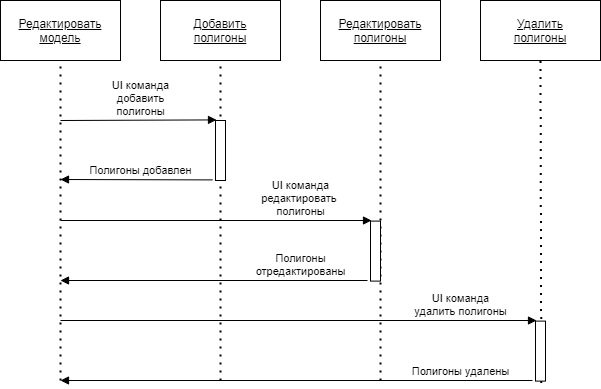

The diagram above was exported from draw.io. Its source (the exported page's mxGraphModel, read from the mxfile embedded in the PNG):
<mxGraphModel dx="1024" dy="592" grid="1" gridSize="10" guides="1" tooltips="1" connect="1" arrows="1" fold="1" page="1" pageScale="1" pageWidth="827" pageHeight="1169" math="0" shadow="0">
  <root>
    <mxCell id="4zf_FjlmWRD3tacVtTBu-0" />
    <mxCell id="4zf_FjlmWRD3tacVtTBu-1" parent="4zf_FjlmWRD3tacVtTBu-0" />
    <mxCell id="4zf_FjlmWRD3tacVtTBu-2" value="&lt;u&gt;Редактировать&lt;br&gt;модель&lt;br&gt;&lt;/u&gt;" style="rounded=0;whiteSpace=wrap;html=1;" vertex="1" parent="4zf_FjlmWRD3tacVtTBu-1">
      <mxGeometry x="120" y="20" width="120" height="60" as="geometry" />
    </mxCell>
    <mxCell id="4zf_FjlmWRD3tacVtTBu-3" value="&lt;u&gt;Добавить&lt;br&gt;полигоны&lt;br&gt;&lt;/u&gt;" style="rounded=0;whiteSpace=wrap;html=1;" vertex="1" parent="4zf_FjlmWRD3tacVtTBu-1">
      <mxGeometry x="280" y="20" width="120" height="60" as="geometry" />
    </mxCell>
    <mxCell id="4zf_FjlmWRD3tacVtTBu-4" value="&lt;u&gt;Редактировать&lt;br&gt;полигоны&lt;br&gt;&lt;/u&gt;" style="rounded=0;whiteSpace=wrap;html=1;" vertex="1" parent="4zf_FjlmWRD3tacVtTBu-1">
      <mxGeometry x="440" y="20" width="120" height="60" as="geometry" />
    </mxCell>
    <mxCell id="4zf_FjlmWRD3tacVtTBu-5" value="&lt;u&gt;Удалить&lt;br&gt;полигоны&lt;br&gt;&lt;/u&gt;" style="rounded=0;whiteSpace=wrap;html=1;" vertex="1" parent="4zf_FjlmWRD3tacVtTBu-1">
      <mxGeometry x="600" y="20" width="120" height="60" as="geometry" />
    </mxCell>
    <mxCell id="4zf_FjlmWRD3tacVtTBu-6" value="" style="endArrow=none;dashed=1;html=1;dashPattern=1 3;strokeWidth=2;entryX=0.5;entryY=1;entryDx=0;entryDy=0;" edge="1" parent="4zf_FjlmWRD3tacVtTBu-1" target="4zf_FjlmWRD3tacVtTBu-2">
      <mxGeometry width="50" height="50" relative="1" as="geometry">
        <mxPoint x="180" y="400" as="sourcePoint" />
        <mxPoint x="180" y="110.00000000000006" as="targetPoint" />
      </mxGeometry>
    </mxCell>
    <mxCell id="4zf_FjlmWRD3tacVtTBu-7" value="" style="endArrow=none;dashed=1;html=1;dashPattern=1 3;strokeWidth=2;entryX=0.5;entryY=1;entryDx=0;entryDy=0;startArrow=none;" edge="1" parent="4zf_FjlmWRD3tacVtTBu-1" target="4zf_FjlmWRD3tacVtTBu-3">
      <mxGeometry width="50" height="50" relative="1" as="geometry">
        <mxPoint x="340" y="400" as="sourcePoint" />
        <mxPoint x="339.6600000000001" y="100.00000000000006" as="targetPoint" />
      </mxGeometry>
    </mxCell>
    <mxCell id="4zf_FjlmWRD3tacVtTBu-8" value="" style="endArrow=none;dashed=1;html=1;dashPattern=1 3;strokeWidth=2;entryX=0.5;entryY=1;entryDx=0;entryDy=0;" edge="1" parent="4zf_FjlmWRD3tacVtTBu-1" target="4zf_FjlmWRD3tacVtTBu-4">
      <mxGeometry width="50" height="50" relative="1" as="geometry">
        <mxPoint x="500" y="400" as="sourcePoint" />
        <mxPoint x="500" y="100.00000000000006" as="targetPoint" />
      </mxGeometry>
    </mxCell>
    <mxCell id="4zf_FjlmWRD3tacVtTBu-9" value="" style="endArrow=none;dashed=1;html=1;dashPattern=1 3;strokeWidth=2;entryX=0.5;entryY=1;entryDx=0;entryDy=0;exitX=0.58;exitY=1.033;exitDx=0;exitDy=0;exitPerimeter=0;" edge="1" parent="4zf_FjlmWRD3tacVtTBu-1" source="4zf_FjlmWRD3tacVtTBu-17" target="4zf_FjlmWRD3tacVtTBu-5">
      <mxGeometry width="50" height="50" relative="1" as="geometry">
        <mxPoint x="660" y="600" as="sourcePoint" />
        <mxPoint x="660" y="90.00000000000006" as="targetPoint" />
      </mxGeometry>
    </mxCell>
    <mxCell id="4zf_FjlmWRD3tacVtTBu-10" value="UI команда&lt;br&gt;добавить&lt;br&gt;полигоны" style="html=1;verticalAlign=bottom;endArrow=block;entryX=0.1;entryY=-0.01;entryDx=0;entryDy=0;entryPerimeter=0;" edge="1" parent="4zf_FjlmWRD3tacVtTBu-1" target="4zf_FjlmWRD3tacVtTBu-11">
      <mxGeometry x="0.0257" width="80" relative="1" as="geometry">
        <mxPoint x="180" y="140" as="sourcePoint" />
        <mxPoint x="340" y="140" as="targetPoint" />
        <mxPoint as="offset" />
      </mxGeometry>
    </mxCell>
    <mxCell id="4zf_FjlmWRD3tacVtTBu-11" value="" style="html=1;points=[];perimeter=orthogonalPerimeter;" vertex="1" parent="4zf_FjlmWRD3tacVtTBu-1">
      <mxGeometry x="335" y="140" width="10" height="60" as="geometry" />
    </mxCell>
    <mxCell id="4zf_FjlmWRD3tacVtTBu-12" value="Полигоны добавлен" style="html=1;verticalAlign=bottom;endArrow=block;exitX=-0.3;exitY=0.99;exitDx=0;exitDy=0;exitPerimeter=0;" edge="1" parent="4zf_FjlmWRD3tacVtTBu-1" source="4zf_FjlmWRD3tacVtTBu-11">
      <mxGeometry x="-0.0526" width="80" relative="1" as="geometry">
        <mxPoint x="150" y="250.6" as="sourcePoint" />
        <mxPoint x="180" y="199" as="targetPoint" />
        <mxPoint as="offset" />
      </mxGeometry>
    </mxCell>
    <mxCell id="4zf_FjlmWRD3tacVtTBu-13" value="UI команда&lt;br&gt;редактировать&amp;nbsp;&lt;br&gt;полигоны" style="html=1;verticalAlign=bottom;endArrow=block;entryX=0.1;entryY=-0.01;entryDx=0;entryDy=0;entryPerimeter=0;" edge="1" parent="4zf_FjlmWRD3tacVtTBu-1" target="4zf_FjlmWRD3tacVtTBu-14">
      <mxGeometry x="0.5434" width="80" relative="1" as="geometry">
        <mxPoint x="180" y="240" as="sourcePoint" />
        <mxPoint x="495" y="240.6" as="targetPoint" />
        <mxPoint as="offset" />
      </mxGeometry>
    </mxCell>
    <mxCell id="4zf_FjlmWRD3tacVtTBu-14" value="" style="html=1;points=[];perimeter=orthogonalPerimeter;" vertex="1" parent="4zf_FjlmWRD3tacVtTBu-1">
      <mxGeometry x="490" y="240.6" width="10" height="60" as="geometry" />
    </mxCell>
    <mxCell id="4zf_FjlmWRD3tacVtTBu-15" value="Полигоны&lt;br&gt;отредактированы" style="html=1;verticalAlign=bottom;endArrow=block;exitX=-0.3;exitY=0.99;exitDx=0;exitDy=0;exitPerimeter=0;" edge="1" parent="4zf_FjlmWRD3tacVtTBu-1" source="4zf_FjlmWRD3tacVtTBu-14">
      <mxGeometry x="-0.5635" width="80" relative="1" as="geometry">
        <mxPoint x="305" y="351.20000000000005" as="sourcePoint" />
        <mxPoint x="180" y="300" as="targetPoint" />
        <mxPoint as="offset" />
      </mxGeometry>
    </mxCell>
    <mxCell id="4zf_FjlmWRD3tacVtTBu-16" value="UI команда&lt;br&gt;удалить полигоны" style="html=1;verticalAlign=bottom;endArrow=block;entryX=0.1;entryY=-0.01;entryDx=0;entryDy=0;entryPerimeter=0;" edge="1" parent="4zf_FjlmWRD3tacVtTBu-1" target="4zf_FjlmWRD3tacVtTBu-17">
      <mxGeometry x="0.6807" width="80" relative="1" as="geometry">
        <mxPoint x="180" y="340" as="sourcePoint" />
        <mxPoint x="660" y="340.6" as="targetPoint" />
        <mxPoint as="offset" />
      </mxGeometry>
    </mxCell>
    <mxCell id="4zf_FjlmWRD3tacVtTBu-17" value="" style="html=1;points=[];perimeter=orthogonalPerimeter;" vertex="1" parent="4zf_FjlmWRD3tacVtTBu-1">
      <mxGeometry x="655" y="340.6" width="10" height="60" as="geometry" />
    </mxCell>
    <mxCell id="4zf_FjlmWRD3tacVtTBu-18" value="Полигоны удалены" style="html=1;verticalAlign=bottom;endArrow=block;exitX=-0.3;exitY=0.99;exitDx=0;exitDy=0;exitPerimeter=0;" edge="1" parent="4zf_FjlmWRD3tacVtTBu-1" source="4zf_FjlmWRD3tacVtTBu-17">
      <mxGeometry x="-0.6949" width="80" relative="1" as="geometry">
        <mxPoint x="470" y="451.20000000000005" as="sourcePoint" />
        <mxPoint x="180" y="400" as="targetPoint" />
        <mxPoint as="offset" />
      </mxGeometry>
    </mxCell>
  </root>
</mxGraphModel>